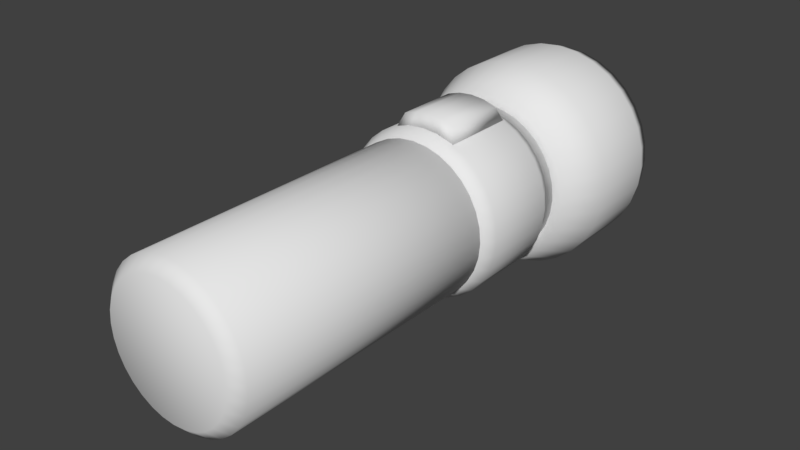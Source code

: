 # Source: Flashlight_3D.blend  (saved by Blender 2.79.0; exported with 4.5.12 LTS)
import bpy
from mathutils import Matrix  # noqa: F401  (used for matrix-valued properties, if any)

bpy.ops.wm.read_factory_settings(use_empty=True)
scene = bpy.context.scene
scene.name = 'Scene'

# ---- collections
col_collection_1 = bpy.data.collections.new('Collection 1'); scene.collection.children.link(col_collection_1)

# ---- world
world_world = bpy.data.worlds.new('World'); scene.world = world_world
world_world.color = (0.05088, 0.05088, 0.05088)
world_world.use_sun_shadow = False
world_world.sun_shadow_jitter_overblur = 0.0
world_world.cycles.sampling_method = 'MANUAL'

# ---- meshes
me_circle_005 = bpy.data.meshes.new('Circle.005')
me_circle_005.from_pydata([(2.266e-07, 0.6323, -0.06231), (-0.1234, 0.6202, -0.06231), (-0.242, 0.5842, -0.06231), (-0.3513, 0.5258, -0.06231), (-0.4471, 0.4471, -0.06231), (-0.5258, 0.3513, -0.06231), (-0.5842, 0.242, -0.06231), (-0.6202, 0.1234, -0.06231), (-0.6323, -2.259e-07, -0.06231), (-0.6202, -0.1234, -0.06231), (-0.5842, -0.242, -0.06231), (-0.5258, -0.3513, -0.06231), (-0.4471, -0.4471, -0.06231), (-0.3513, -0.5258, -0.06231), (-0.242, -0.5842, -0.06231), (-0.1234, -0.6202, -0.06231), (3.114e-07, -0.6323, -0.06231), (0.1234, -0.6202, -0.06231), (0.242, -0.5842, -0.06231), (0.3513, -0.5258, -0.06231), (0.4471, -0.4471, -0.06231), (0.5258, -0.3513, -0.06231), (0.5842, -0.242, -0.06231), (0.6202, -0.1234, -0.06231), (0.6323, 4.456e-07, -0.06231), (0.6202, 0.1234, -0.06231), (0.5842, 0.242, -0.06231), (0.5258, 0.3513, -0.06231), (0.4471, 0.4471, -0.06231), (0.3513, 0.5258, -0.06231), (0.242, 0.5842, -0.06231), (0.1234, 0.6202, -0.06231), (0.1234, 0.6202, -0.1654), (0.242, 0.5842, -0.1654), (0.3513, 0.5258, -0.1654), (0.4471, 0.4471, -0.1654), (0.5258, 0.3513, -0.1654), (0.5842, 0.242, -0.1654), (0.6202, 0.1234, -0.1654), (0.6323, 4.586e-07, -0.1654), (0.6202, -0.1234, -0.1654), (0.5842, -0.242, -0.1654), (0.5258, -0.3513, -0.1654), (0.4471, -0.4471, -0.1654), (0.3513, -0.5258, -0.1654), (0.242, -0.5842, -0.1654), (0.1234, -0.6202, -0.1654), (3.114e-07, -0.6323, -0.1654), (-0.1234, -0.6202, -0.1654), (-0.242, -0.5842, -0.1654), (-0.3513, -0.5258, -0.1654), (-0.4471, -0.4471, -0.1654), (-0.5258, -0.3513, -0.1654), (-0.5842, -0.242, -0.1654), (-0.6202, -0.1234, -0.1654), (-0.6323, -2.129e-07, -0.1654), (-0.6202, 0.1234, -0.1654), (-0.5842, 0.242, -0.1654), (-0.5258, 0.3513, -0.1654), (-0.4471, 0.4471, -0.1654), (-0.3513, 0.5258, -0.1654), (-0.242, 0.5842, -0.1654), (-0.1234, 0.6202, -0.1654), (2.266e-07, 0.6323, -0.1654)], [], [(23, 22, 41, 40), (1, 2, 3, 4, 5, 6, 7, 8, 9, 10, 11, 12, 13, 14, 15, 16, 17, 18, 19, 20, 21, 22, 23, 24, 25, 26, 27, 28, 29, 30, 31, 0), (9, 8, 55, 54), (22, 21, 42, 41), (21, 20, 43, 42), (7, 6, 57, 56), (20, 19, 44, 43), (6, 5, 58, 57), (19, 18, 45, 44), (0, 31, 32, 63), (5, 4, 59, 58), (18, 17, 46, 45), (31, 30, 33, 32), (4, 3, 60, 59), (17, 16, 47, 46), (30, 29, 34, 33), (3, 2, 61, 60), (16, 15, 48, 47), (29, 28, 35, 34), (2, 1, 62, 61), (15, 14, 49, 48), (28, 27, 36, 35), (1, 0, 63, 62), (14, 13, 50, 49), (27, 26, 37, 36), (13, 12, 51, 50), (26, 25, 38, 37), (12, 11, 52, 51), (25, 24, 39, 38), (11, 10, 53, 52), (24, 23, 40, 39), (10, 9, 54, 53), (62, 63, 32, 33, 34, 35, 36, 37, 38, 39, 40, 41, 42, 43, 44, 45, 46, 47, 48, 49, 50, 51, 52, 53, 54, 55, 56, 57, 58, 59, 60, 61), (8, 7, 56, 55)])
me_circle_005.polygons.foreach_set('use_smooth', [True] * 34)
me_circle_005.use_remesh_preserve_volume = False
me_circle_005.use_remesh_preserve_attributes = False
me_circle_005.use_mirror_vertex_groups = False
me_circle_005.update()
me_circle_004 = bpy.data.meshes.new('Circle.004')
me_circle_004.from_pydata([(-0.1553, 0.7806, -0.3572), (2.06e-08, 0.7958, -0.3572), (-0.3046, 0.7353, -0.3572), (0.3046, 0.7353, -0.3572), (0.1553, 0.7806, -0.3572), (-0.1553, 0.7806, 0.3639), (6.084e-08, 0.7958, 0.3639), (-0.3046, 0.7353, 0.3639), (0.3046, 0.7353, 0.3639), (0.1553, 0.7806, 0.3639), (-0.1295, 0.9063, -0.2975), (-1.32e-07, 0.9191, -0.2975), (-0.2541, 0.8685, -0.2975), (0.2541, 0.8685, -0.2975), (0.1295, 0.9063, -0.2975), (-0.1295, 0.9063, 0.3042), (-9.842e-08, 0.9191, 0.3042), (-0.2541, 0.8685, 0.3042), (0.2541, 0.8685, 0.3042), (0.1295, 0.9063, 0.3042)], [], [(3, 8, 9, 4), (4, 9, 6, 1), (1, 6, 5, 0), (0, 5, 7, 2), (13, 14, 19, 18), (14, 11, 16, 19), (11, 10, 15, 16), (10, 12, 17, 15), (5, 15, 17, 7), (7, 17, 12, 2), (4, 14, 13, 3), (3, 13, 18, 8), (8, 18, 19, 9), (1, 11, 14, 4), (0, 10, 11, 1), (9, 19, 16, 6), (6, 16, 15, 5), (2, 12, 10, 0)])
me_circle_004.polygons.foreach_set('use_smooth', [True] * 18)
me_circle_004.use_remesh_preserve_volume = False
me_circle_004.use_remesh_preserve_attributes = False
me_circle_004.use_mirror_vertex_groups = False
me_circle_004.update()
me_circle_003 = bpy.data.meshes.new('Circle.003')
me_circle_003.from_pydata([(4.849e-07, 0.7229, -0.5001), (-0.141, 0.709, -0.5001), (-0.2766, 0.6679, -0.5001), (-0.4016, 0.6011, -0.5001), (-0.5112, 0.5112, -0.5001), (-0.6011, 0.4016, -0.5001), (-0.6679, 0.2766, -0.5001), (-0.709, 0.141, -0.5001), (-0.7229, 2.792e-07, -0.5001), (-0.709, -0.141, -0.5001), (-0.6679, -0.2766, -0.5001), (-0.6011, -0.4016, -0.5001), (-0.5112, -0.5112, -0.5001), (-0.4016, -0.6011, -0.5001), (-0.2766, -0.6679, -0.5001), (-0.141, -0.709, -0.5001), (6.196e-07, -0.7229, -0.5001), (0.141, -0.709, -0.5001), (0.2766, -0.6679, -0.5001), (0.4016, -0.6011, -0.5001), (0.5112, -0.5112, -0.5001), (0.6011, -0.4016, -0.5001), (0.6679, -0.2766, -0.5001), (0.709, -0.141, -0.5001), (0.7229, 9.717e-07, -0.5001), (0.709, 0.141, -0.5001), (0.6679, 0.2766, -0.5001), (0.6011, 0.4016, -0.5001), (0.5112, 0.5112, -0.5001), (0.4016, 0.6011, -0.5001), (0.2766, 0.6679, -0.5001), (0.141, 0.709, -0.5001), (-0.1553, 0.7806, -0.3572), (2.06e-08, 0.7958, -0.3572), (-0.3046, 0.7353, -0.3572), (-0.4421, 0.6617, -0.3572), (-0.5627, 0.5627, -0.3572), (-0.6617, 0.4421, -0.3572), (-0.7353, 0.3046, -0.3572), (-0.7806, 0.1553, -0.3572), (-0.7958, -3.355e-07, -0.3572), (-0.7806, -0.1553, -0.3572), (-0.7353, -0.3046, -0.3572), (-0.6617, -0.4421, -0.3572), (-0.5627, -0.5627, -0.3572), (-0.4421, -0.6617, -0.3572), (-0.3046, -0.7353, -0.3572), (-0.1553, -0.7806, -0.3572), (1.689e-07, -0.7958, -0.3572), (0.1553, -0.7806, -0.3572), (0.3046, -0.7353, -0.3572), (0.4421, -0.6617, -0.3572), (0.5627, -0.5627, -0.3572), (0.6617, -0.4421, -0.3572), (0.7353, -0.3046, -0.3572), (0.7806, -0.1553, -0.3572), (0.7958, 4.269e-07, -0.3572), (0.7806, 0.1553, -0.3572), (0.7353, 0.3046, -0.3572), (0.6617, 0.4421, -0.3572), (0.5627, 0.5627, -0.3572), (0.4421, 0.6617, -0.3572), (0.3046, 0.7353, -0.3572), (0.1553, 0.7806, -0.3572), (-0.1553, 0.7806, 0.3639), (6.084e-08, 0.7958, 0.3639), (-0.3046, 0.7353, 0.3639), (-0.4421, 0.6617, 0.3639), (-0.5627, 0.5627, 0.3639), (-0.6617, 0.4421, 0.3639), (-0.7353, 0.3046, 0.3639), (-0.7806, 0.1553, 0.3639), (-0.7958, -3.355e-07, 0.3639), (-0.7806, -0.1553, 0.3639), (-0.7353, -0.3046, 0.3639), (-0.6617, -0.4421, 0.3639), (-0.5627, -0.5627, 0.3639), (-0.4421, -0.6617, 0.3639), (-0.3046, -0.7353, 0.3639), (-0.1553, -0.7806, 0.3639), (2.091e-07, -0.7958, 0.3639), (0.1553, -0.7806, 0.3639), (0.3046, -0.7353, 0.3639), (0.4421, -0.6617, 0.3639), (0.5627, -0.5627, 0.3639), (0.6617, -0.4421, 0.3639), (0.7353, -0.3046, 0.3639), (0.7806, -0.1553, 0.3639), (0.7958, 4.269e-07, 0.3639), (0.7806, 0.1553, 0.3639), (0.7353, 0.3046, 0.3639), (0.6617, 0.4421, 0.3639), (0.5627, 0.5627, 0.3639), (0.4421, 0.6617, 0.3639), (0.3046, 0.7353, 0.3639), (0.1553, 0.7806, 0.3639), (-0.141, 0.709, 0.4933), (6.183e-08, 0.7229, 0.4933), (-0.2766, 0.6679, 0.4933), (-0.4016, 0.6011, 0.4933), (-0.5112, 0.5112, 0.4933), (-0.6011, 0.4016, 0.4933), (-0.6679, 0.2766, 0.4933), (-0.709, 0.141, 0.4933), (-0.7229, -3.214e-07, 0.4933), (-0.709, -0.141, 0.4933), (-0.6679, -0.2766, 0.4933), (-0.6011, -0.4016, 0.4933), (-0.5112, -0.5112, 0.4933), (-0.4016, -0.6011, 0.4933), (-0.2766, -0.6679, 0.4933), (-0.141, -0.709, 0.4933), (1.965e-07, -0.7229, 0.4933), (0.141, -0.709, 0.4933), (0.2766, -0.6679, 0.4933), (0.4016, -0.6011, 0.4933), (0.5112, -0.5112, 0.4933), (0.6011, -0.4016, 0.4933), (0.6679, -0.2766, 0.4933), (0.709, -0.141, 0.4933), (0.7229, 3.711e-07, 0.4933), (0.709, 0.141, 0.4933), (0.6679, 0.2766, 0.4933), (0.6011, 0.4016, 0.4933), (0.5112, 0.5112, 0.4933), (0.4016, 0.6011, 0.4933), (0.2766, 0.6679, 0.4933), (0.141, 0.709, 0.4933)], [], [(12, 13, 45, 44), (1, 0, 31, 30, 29, 28, 27, 26, 25, 24, 23, 22, 21, 20, 19, 18, 17, 16, 15, 14, 13, 12, 11, 10, 9, 8, 7, 6, 5, 4, 3, 2), (26, 27, 59, 58), (13, 14, 46, 45), (0, 1, 32, 33), (27, 28, 60, 59), (14, 15, 47, 46), (1, 2, 34, 32), (28, 29, 61, 60), (15, 16, 48, 47), (2, 3, 35, 34), (29, 30, 62, 61), (16, 17, 49, 48), (3, 4, 36, 35), (30, 31, 63, 62), (17, 18, 50, 49), (4, 5, 37, 36), (31, 0, 33, 63), (18, 19, 51, 50), (5, 6, 38, 37), (19, 20, 52, 51), (6, 7, 39, 38), (20, 21, 53, 52), (7, 8, 40, 39), (21, 22, 54, 53), (8, 9, 41, 40), (22, 23, 55, 54), (9, 10, 42, 41), (23, 24, 56, 55), (10, 11, 43, 42), (24, 25, 57, 56), (11, 12, 44, 43), (25, 26, 58, 57), (35, 36, 68, 67), (70, 71, 103, 102), (62, 63, 95, 94), (49, 50, 82, 81), (36, 37, 69, 68), (63, 33, 65, 95), (50, 51, 83, 82), (37, 38, 70, 69), (51, 52, 84, 83), (38, 39, 71, 70), (52, 53, 85, 84), (39, 40, 72, 71), (53, 54, 86, 85), (40, 41, 73, 72), (54, 55, 87, 86), (41, 42, 74, 73), (55, 56, 88, 87), (42, 43, 75, 74), (56, 57, 89, 88), (43, 44, 76, 75), (57, 58, 90, 89), (44, 45, 77, 76), (58, 59, 91, 90), (45, 46, 78, 77), (33, 32, 64, 65), (59, 60, 92, 91), (46, 47, 79, 78), (32, 34, 66, 64), (60, 61, 93, 92), (47, 48, 80, 79), (34, 35, 67, 66), (61, 62, 94, 93), (48, 49, 81, 80), (96, 98, 99, 100, 101, 102, 103, 104, 105, 106, 107, 108, 109, 110, 111, 112, 113, 114, 115, 116, 117, 118, 119, 120, 121, 122, 123, 124, 125, 126, 127, 97), (84, 85, 117, 116), (71, 72, 104, 103), (85, 86, 118, 117), (72, 73, 105, 104), (86, 87, 119, 118), (73, 74, 106, 105), (87, 88, 120, 119), (74, 75, 107, 106), (88, 89, 121, 120), (75, 76, 108, 107), (89, 90, 122, 121), (76, 77, 109, 108), (90, 91, 123, 122), (77, 78, 110, 109), (65, 64, 96, 97), (91, 92, 124, 123), (78, 79, 111, 110), (64, 66, 98, 96), (92, 93, 125, 124), (79, 80, 112, 111), (66, 67, 99, 98), (93, 94, 126, 125), (80, 81, 113, 112), (67, 68, 100, 99), (94, 95, 127, 126), (81, 82, 114, 113), (68, 69, 101, 100), (95, 65, 97, 127), (82, 83, 115, 114), (69, 70, 102, 101), (83, 84, 116, 115)])
me_circle_003.polygons.foreach_set('use_smooth', [True] * 98)
me_circle_003.use_remesh_preserve_volume = False
me_circle_003.use_remesh_preserve_attributes = False
me_circle_003.use_mirror_vertex_groups = False
me_circle_003.update()
me_circle_002 = bpy.data.meshes.new('Circle.002')
me_circle_002.from_pydata([(4.68e-07, 0.7229, -2.561), (-0.141, 0.709, -2.561), (-0.2766, 0.6679, -2.561), (-0.4016, 0.6011, -2.561), (-0.5112, 0.5112, -2.561), (-0.6011, 0.4016, -2.561), (-0.6679, 0.2766, -2.561), (-0.709, 0.141, -2.561), (-0.7229, -1.816e-07, -2.561), (-0.709, -0.141, -2.561), (-0.6679, -0.2766, -2.561), (-0.6011, -0.4016, -2.561), (-0.5112, -0.5112, -2.561), (-0.4016, -0.6011, -2.561), (-0.2766, -0.6679, -2.561), (-0.141, -0.709, -2.561), (6.027e-07, -0.7229, -2.561), (0.141, -0.709, -2.561), (0.2766, -0.6679, -2.561), (0.4016, -0.6011, -2.561), (0.5112, -0.5112, -2.561), (0.6011, -0.4016, -2.561), (0.6679, -0.2766, -2.561), (0.709, -0.141, -2.561), (0.7229, 5.109e-07, -2.561), (0.709, 0.141, -2.561), (0.6679, 0.2766, -2.561), (0.6011, 0.4016, -2.561), (0.5112, 0.5112, -2.561), (0.4016, 0.6011, -2.561), (0.2766, 0.6679, -2.561), (0.141, 0.709, -2.561), (3.023e-08, 0.6132, 1.33), (-0.1196, 0.6014, 1.33), (-0.2347, 0.5665, 1.33), (-0.3407, 0.5098, 1.33), (-0.4336, 0.4336, 1.33), (-0.5098, 0.3407, 1.33), (-0.5665, 0.2347, 1.33), (-0.6014, 0.1196, 1.33), (-0.6132, -1.944e-07, 1.33), (-0.6014, -0.1196, 1.33), (-0.5665, -0.2347, 1.33), (-0.5098, -0.3407, 1.33), (-0.4336, -0.4336, 1.33), (-0.3407, -0.5098, 1.33), (-0.2347, -0.5665, 1.33), (-0.1196, -0.6014, 1.33), (7.906e-08, -0.6132, 1.33), (0.1196, -0.6014, 1.33), (0.2347, -0.5665, 1.33), (0.3407, -0.5098, 1.33), (0.4336, -0.4336, 1.33), (0.5098, -0.3407, 1.33), (0.5665, -0.2347, 1.33), (0.6014, -0.1196, 1.33), (0.6132, 4.455e-07, 1.33), (0.6014, 0.1196, 1.33), (0.5665, 0.2347, 1.33), (0.5098, 0.3407, 1.33), (0.4336, 0.4336, 1.33), (0.3407, 0.5098, 1.33), (0.2347, 0.5665, 1.33), (0.1196, 0.6014, 1.33), (-0.141, 0.709, 1.231), (-8.791e-09, 0.7229, 1.231), (-0.2766, 0.6679, 1.231), (-0.4016, 0.6011, 1.231), (-0.5112, 0.5112, 1.231), (-0.6011, 0.4016, 1.231), (-0.6679, 0.2766, 1.231), (-0.709, 0.141, 1.231), (-0.7229, -1.897e-07, 1.231), (-0.709, -0.141, 1.231), (-0.6679, -0.2766, 1.231), (-0.6011, -0.4016, 1.231), (-0.5112, -0.5112, 1.231), (-0.4016, -0.6011, 1.231), (-0.2766, -0.6679, 1.231), (-0.141, -0.709, 1.231), (1.259e-07, -0.7229, 1.231), (0.141, -0.709, 1.231), (0.2766, -0.6679, 1.231), (0.4016, -0.6011, 1.231), (0.5112, -0.5112, 1.231), (0.6011, -0.4016, 1.231), (0.6679, -0.2766, 1.231), (0.709, -0.141, 1.231), (0.7229, 5.028e-07, 1.231), (0.709, 0.141, 1.231), (0.6679, 0.2766, 1.231), (0.6011, 0.4016, 1.231), (0.5112, 0.5112, 1.231), (0.4016, 0.6011, 1.231), (0.2766, 0.6679, 1.231), (0.141, 0.709, 1.231)], [], [(12, 13, 77, 76), (1, 0, 31, 30, 29, 28, 27, 26, 25, 24, 23, 22, 21, 20, 19, 18, 17, 16, 15, 14, 13, 12, 11, 10, 9, 8, 7, 6, 5, 4, 3, 2), (33, 34, 35, 36, 37, 38, 39, 40, 41, 42, 43, 44, 45, 46, 47, 48, 49, 50, 51, 52, 53, 54, 55, 56, 57, 58, 59, 60, 61, 62, 63, 32), (26, 27, 91, 90), (13, 14, 78, 77), (0, 1, 64, 65), (27, 28, 92, 91), (14, 15, 79, 78), (1, 2, 66, 64), (28, 29, 93, 92), (15, 16, 80, 79), (2, 3, 67, 66), (29, 30, 94, 93), (16, 17, 81, 80), (3, 4, 68, 67), (30, 31, 95, 94), (17, 18, 82, 81), (4, 5, 69, 68), (31, 0, 65, 95), (18, 19, 83, 82), (5, 6, 70, 69), (19, 20, 84, 83), (6, 7, 71, 70), (20, 21, 85, 84), (7, 8, 72, 71), (21, 22, 86, 85), (8, 9, 73, 72), (22, 23, 87, 86), (9, 10, 74, 73), (23, 24, 88, 87), (10, 11, 75, 74), (24, 25, 89, 88), (11, 12, 76, 75), (25, 26, 90, 89), (33, 32, 65, 64), (34, 33, 64, 66), (35, 34, 66, 67), (36, 35, 67, 68), (37, 36, 68, 69), (38, 37, 69, 70), (39, 38, 70, 71), (40, 39, 71, 72), (41, 40, 72, 73), (42, 41, 73, 74), (43, 42, 74, 75), (44, 43, 75, 76), (45, 44, 76, 77), (46, 45, 77, 78), (47, 46, 78, 79), (48, 47, 79, 80), (49, 48, 80, 81), (50, 49, 81, 82), (51, 50, 82, 83), (52, 51, 83, 84), (53, 52, 84, 85), (54, 53, 85, 86), (55, 54, 86, 87), (56, 55, 87, 88), (57, 56, 88, 89), (58, 57, 89, 90), (59, 58, 90, 91), (60, 59, 91, 92), (61, 60, 92, 93), (62, 61, 93, 94), (63, 62, 94, 95), (32, 63, 95, 65)])
me_circle_002.polygons.foreach_set('use_smooth', [True] * 66)
me_circle_002.use_remesh_preserve_volume = False
me_circle_002.use_remesh_preserve_attributes = False
me_circle_002.use_mirror_vertex_groups = False
me_circle_002.update()
me_circle_001 = bpy.data.meshes.new('Circle.001')
me_circle_001.from_pydata([(1.723e-07, 0.7421, -0.454), (-0.1448, 0.7278, -0.454), (-0.284, 0.6856, -0.454), (-0.4123, 0.617, -0.454), (-0.5247, 0.5247, -0.454), (-0.617, 0.4123, -0.454), (-0.6856, 0.284, -0.454), (-0.7278, 0.1448, -0.454), (-0.7421, -2.414e-07, -0.454), (-0.7278, -0.1448, -0.454), (-0.6856, -0.284, -0.454), (-0.617, -0.4123, -0.454), (-0.5247, -0.5247, -0.454), (-0.4123, -0.617, -0.454), (-0.284, -0.6856, -0.454), (-0.1448, -0.7278, -0.454), (3.429e-07, -0.7421, -0.454), (0.1448, -0.7278, -0.454), (0.284, -0.6856, -0.454), (0.4123, -0.617, -0.454), (0.5247, -0.5247, -0.454), (0.617, -0.4123, -0.454), (0.6856, -0.284, -0.454), (0.7278, -0.1448, -0.454), (0.7421, 5.048e-07, -0.454), (0.7278, 0.1448, -0.454), (0.6856, 0.284, -0.454), (0.617, 0.4123, -0.454), (0.5247, 0.5247, -0.454), (0.4123, 0.617, -0.454), (0.284, 0.6856, -0.454), (0.1448, 0.7278, -0.454), (1.997e-07, 0.7229, 0.7024), (-0.141, 0.709, 0.7024), (-0.2766, 0.6679, 0.7024), (-0.4016, 0.6011, 0.7024), (-0.5112, 0.5112, 0.7024), (-0.6011, 0.4016, 0.7024), (-0.6679, 0.2766, 0.7024), (-0.709, 0.141, 0.7024), (-0.7229, -1.727e-07, 0.7024), (-0.709, -0.141, 0.7024), (-0.6679, -0.2766, 0.7024), (-0.6011, -0.4016, 0.7024), (-0.5112, -0.5112, 0.7024), (-0.4016, -0.6011, 0.7024), (-0.2766, -0.6679, 0.7024), (-0.141, -0.709, 0.7024), (3.343e-07, -0.7229, 0.7024), (0.141, -0.709, 0.7024), (0.2766, -0.6679, 0.7024), (0.4016, -0.6011, 0.7024), (0.5112, -0.5112, 0.7024), (0.6011, -0.4016, 0.7024), (0.6679, -0.2766, 0.7024), (0.709, -0.141, 0.7024), (0.7229, 5.197e-07, 0.7024), (0.709, 0.141, 0.7024), (0.6679, 0.2766, 0.7024), (0.6011, 0.4016, 0.7024), (0.5112, 0.5112, 0.7024), (0.4016, 0.6011, 0.7024), (0.2766, 0.6679, 0.7024), (0.141, 0.709, 0.7024), (-0.1951, 0.9808, 0.2793), (1.006e-07, 1.0, 0.2793), (-0.3827, 0.9239, 0.2793), (-0.5556, 0.8315, 0.2793), (-0.7071, 0.7071, 0.2793), (-0.8315, 0.5556, 0.2793), (-0.9239, 0.3827, 0.2793), (-0.9808, 0.1951, 0.2793), (-1.0, -1.969e-07, 0.2793), (-0.9808, -0.1951, 0.2793), (-0.9239, -0.3827, 0.2793), (-0.8315, -0.5556, 0.2793), (-0.7071, -0.7071, 0.2793), (-0.5556, -0.8315, 0.2793), (-0.3827, -0.9239, 0.2793), (-0.1951, -0.9808, 0.2793), (4.264e-07, -1.0, 0.2793), (0.1951, -0.9808, 0.2793), (0.3827, -0.9239, 0.2793), (0.5556, -0.8315, 0.2793), (0.7071, -0.7071, 0.2793), (0.8315, -0.5556, 0.2793), (0.9239, -0.3827, 0.2793), (0.9808, -0.1951, 0.2793), (1.0, 6.932e-07, 0.2793), (0.9808, 0.1951, 0.2793), (0.9239, 0.3827, 0.2793), (0.8315, 0.5556, 0.2793), (0.7071, 0.7071, 0.2793), (0.5556, 0.8315, 0.2793), (0.3827, 0.9239, 0.2793), (0.1951, 0.9808, 0.2793), (-0.1577, 0.7927, 0.7024), (1.738e-07, 0.8083, 0.7024), (-0.3093, 0.7467, 0.7024), (-0.449, 0.672, 0.7024), (-0.5715, 0.5715, 0.7024), (-0.672, 0.449, 0.7024), (-0.7467, 0.3093, 0.7024), (-0.7927, 0.1577, 0.7024), (-0.8083, -1.574e-07, 0.7024), (-0.7927, -0.1577, 0.7024), (-0.7467, -0.3093, 0.7024), (-0.672, -0.449, 0.7024), (-0.5715, -0.5715, 0.7024), (-0.449, -0.672, 0.7024), (-0.3093, -0.7467, 0.7024), (-0.1577, -0.7927, 0.7024), (3.676e-07, -0.8083, 0.7024), (0.1577, -0.7927, 0.7024), (0.3093, -0.7467, 0.7024), (0.449, -0.672, 0.7024), (0.5715, -0.5715, 0.7024), (0.672, -0.449, 0.7024), (0.7467, -0.3093, 0.7024), (0.7927, -0.1577, 0.7024), (0.8083, 5.855e-07, 0.7024), (0.7927, 0.1577, 0.7024), (0.7467, 0.3093, 0.7024), (0.672, 0.449, 0.7024), (0.5715, 0.5715, 0.7024), (0.449, 0.672, 0.7024), (0.3093, 0.7467, 0.7024), (0.1577, 0.7927, 0.7024), (-0.1951, 0.9808, -0.4111), (1.006e-07, 1.0, -0.4111), (-0.3827, 0.9239, -0.4111), (-0.5556, 0.8315, -0.4111), (-0.7071, 0.7071, -0.4111), (-0.8315, 0.5556, -0.4111), (-0.9239, 0.3827, -0.4111), (-0.9808, 0.1951, -0.4111), (-1.0, -1.602e-07, -0.4111), (-0.9808, -0.1951, -0.4111), (-0.9239, -0.3827, -0.4111), (-0.8315, -0.5556, -0.4111), (-0.7071, -0.7071, -0.4111), (-0.5556, -0.8315, -0.4111), (-0.3827, -0.9239, -0.4111), (-0.1951, -0.9808, -0.4111), (4.264e-07, -1.0, -0.4111), (0.1951, -0.9808, -0.4111), (0.3827, -0.9239, -0.4111), (0.5556, -0.8315, -0.4111), (0.7071, -0.7071, -0.4111), (0.8315, -0.5556, -0.4111), (0.9239, -0.3827, -0.4111), (0.9808, -0.1951, -0.4111), (1.0, 7.299e-07, -0.4111), (0.9808, 0.1951, -0.4111), (0.9239, 0.3827, -0.4111), (0.8315, 0.5556, -0.4111), (0.7071, 0.7071, -0.4111), (0.5556, 0.8315, -0.4111), (0.3827, 0.9239, -0.4111), (0.1951, 0.9808, -0.4111), (-0.1829, 0.9194, -0.5944), (1.24e-07, 0.9374, -0.5944), (-0.3587, 0.866, -0.5944), (-0.5208, 0.7794, -0.5944), (-0.6628, 0.6628, -0.5944), (-0.7794, 0.5208, -0.5944), (-0.866, 0.3587, -0.5944), (-0.9194, 0.1829, -0.5944), (-0.9374, -2e-07, -0.5944), (-0.9194, -0.1829, -0.5944), (-0.866, -0.3587, -0.5944), (-0.7794, -0.5208, -0.5944), (-0.6628, -0.6628, -0.5944), (-0.5208, -0.7794, -0.5944), (-0.3587, -0.866, -0.5944), (-0.1829, -0.9194, -0.5944), (4.072e-07, -0.9374, -0.5944), (0.1829, -0.9194, -0.5944), (0.3587, -0.866, -0.5944), (0.5208, -0.7794, -0.5944), (0.6628, -0.6628, -0.5944), (0.7794, -0.5208, -0.5944), (0.866, -0.3587, -0.5944), (0.9194, -0.1829, -0.5944), (0.9374, 6.428e-07, -0.5944), (0.9194, 0.1829, -0.5944), (0.866, 0.3587, -0.5944), (0.7794, 0.5208, -0.5944), (0.6628, 0.6628, -0.5944), (0.5208, 0.7794, -0.5944), (0.3587, 0.866, -0.5944), (0.1829, 0.9194, -0.5944), (2.266e-07, 0.6323, 0.1718), (-0.1234, 0.6202, 0.1718), (-0.242, 0.5842, 0.1718), (-0.3513, 0.5258, 0.1718), (-0.4471, 0.4471, 0.1718), (-0.5258, 0.3513, 0.1718), (-0.5842, 0.242, 0.1718), (-0.6202, 0.1234, 0.1718), (-0.6323, -1.877e-07, 0.1718), (-0.6202, -0.1234, 0.1718), (-0.5842, -0.242, 0.1718), (-0.5258, -0.3513, 0.1718), (-0.4471, -0.4471, 0.1718), (-0.3513, -0.5258, 0.1718), (-0.242, -0.5842, 0.1718), (-0.1234, -0.6202, 0.1718), (3.114e-07, -0.6323, 0.1718), (0.1234, -0.6202, 0.1718), (0.242, -0.5842, 0.1718), (0.3513, -0.5258, 0.1718), (0.4471, -0.4471, 0.1718), (0.5258, -0.3513, 0.1718), (0.5842, -0.242, 0.1718), (0.6202, -0.1234, 0.1718), (0.6323, 4.837e-07, 0.1718), (0.6202, 0.1234, 0.1718), (0.5842, 0.242, 0.1718), (0.5258, 0.3513, 0.1718), (0.4471, 0.4471, 0.1718), (0.3513, 0.5258, 0.1718), (0.242, 0.5842, 0.1718), (0.1234, 0.6202, 0.1718), (-0.1448, 0.7278, -0.1622), (1.872e-07, 0.7421, -0.1622), (-0.284, 0.6856, -0.1622), (-0.4123, 0.617, -0.1622), (-0.5247, 0.5247, -0.1622), (-0.617, 0.4123, -0.1622), (-0.6856, 0.284, -0.1622), (-0.7278, 0.1448, -0.1622), (-0.7421, -2.237e-07, -0.1622), (-0.7278, -0.1448, -0.1622), (-0.6856, -0.284, -0.1622), (-0.617, -0.4123, -0.1622), (-0.5247, -0.5247, -0.1622), (-0.4123, -0.617, -0.1622), (-0.284, -0.6856, -0.1622), (-0.1448, -0.7278, -0.1622), (3.578e-07, -0.7421, -0.1622), (0.1448, -0.7278, -0.1622), (0.284, -0.6856, -0.1622), (0.4123, -0.617, -0.1622), (0.5247, -0.5247, -0.1622), (0.617, -0.4123, -0.1622), (0.6856, -0.284, -0.1622), (0.7278, -0.1448, -0.1622), (0.7421, 5.226e-07, -0.1622), (0.7278, 0.1448, -0.1622), (0.6856, 0.284, -0.1622), (0.617, 0.4123, -0.1622), (0.5247, 0.5247, -0.1622), (0.4123, 0.617, -0.1622), (0.284, 0.6856, -0.1622), (0.1448, 0.7278, -0.1622)], [], [(22, 21, 245, 246), (153, 154, 90, 89), (140, 141, 77, 76), (154, 155, 91, 90), (141, 142, 78, 77), (129, 128, 64, 65), (155, 156, 92, 91), (142, 143, 79, 78), (128, 130, 66, 64), (156, 157, 93, 92), (143, 144, 80, 79), (130, 131, 67, 66), (157, 158, 94, 93), (144, 145, 81, 80), (131, 132, 68, 67), (158, 159, 95, 94), (145, 146, 82, 81), (132, 133, 69, 68), (159, 129, 65, 95), (146, 147, 83, 82), (133, 134, 70, 69), (147, 148, 84, 83), (134, 135, 71, 70), (148, 149, 85, 84), (135, 136, 72, 71), (149, 150, 86, 85), (136, 137, 73, 72), (150, 151, 87, 86), (137, 138, 74, 73), (151, 152, 88, 87), (138, 139, 75, 74), (152, 153, 89, 88), (139, 140, 76, 75), (96, 97, 65, 64), (98, 96, 64, 66), (99, 98, 66, 67), (100, 99, 67, 68), (101, 100, 68, 69), (102, 101, 69, 70), (103, 102, 70, 71), (104, 103, 71, 72), (105, 104, 72, 73), (106, 105, 73, 74), (107, 106, 74, 75), (108, 107, 75, 76), (109, 108, 76, 77), (110, 109, 77, 78), (111, 110, 78, 79), (112, 111, 79, 80), (113, 112, 80, 81), (114, 113, 81, 82), (115, 114, 82, 83), (116, 115, 83, 84), (117, 116, 84, 85), (118, 117, 85, 86), (119, 118, 86, 87), (120, 119, 87, 88), (121, 120, 88, 89), (122, 121, 89, 90), (123, 122, 90, 91), (124, 123, 91, 92), (125, 124, 92, 93), (126, 125, 93, 94), (127, 126, 94, 95), (97, 127, 95, 65), (33, 32, 97, 96), (34, 33, 96, 98), (35, 34, 98, 99), (36, 35, 99, 100), (37, 36, 100, 101), (38, 37, 101, 102), (39, 38, 102, 103), (40, 39, 103, 104), (41, 40, 104, 105), (42, 41, 105, 106), (43, 42, 106, 107), (44, 43, 107, 108), (45, 44, 108, 109), (46, 45, 109, 110), (47, 46, 110, 111), (48, 47, 111, 112), (49, 48, 112, 113), (50, 49, 113, 114), (51, 50, 114, 115), (52, 51, 115, 116), (53, 52, 116, 117), (54, 53, 117, 118), (55, 54, 118, 119), (56, 55, 119, 120), (57, 56, 120, 121), (58, 57, 121, 122), (59, 58, 122, 123), (60, 59, 123, 124), (61, 60, 124, 125), (62, 61, 125, 126), (63, 62, 126, 127), (32, 63, 127, 97), (161, 160, 128, 129), (160, 162, 130, 128), (162, 163, 131, 130), (163, 164, 132, 131), (164, 165, 133, 132), (165, 166, 134, 133), (166, 167, 135, 134), (167, 168, 136, 135), (168, 169, 137, 136), (169, 170, 138, 137), (170, 171, 139, 138), (171, 172, 140, 139), (172, 173, 141, 140), (173, 174, 142, 141), (174, 175, 143, 142), (175, 176, 144, 143), (176, 177, 145, 144), (177, 178, 146, 145), (178, 179, 147, 146), (179, 180, 148, 147), (180, 181, 149, 148), (181, 182, 150, 149), (182, 183, 151, 150), (183, 184, 152, 151), (184, 185, 153, 152), (185, 186, 154, 153), (186, 187, 155, 154), (187, 188, 156, 155), (188, 189, 157, 156), (189, 190, 158, 157), (190, 191, 159, 158), (191, 161, 129, 159), (0, 1, 160, 161), (1, 2, 162, 160), (2, 3, 163, 162), (3, 4, 164, 163), (4, 5, 165, 164), (5, 6, 166, 165), (6, 7, 167, 166), (7, 8, 168, 167), (8, 9, 169, 168), (9, 10, 170, 169), (10, 11, 171, 170), (11, 12, 172, 171), (12, 13, 173, 172), (13, 14, 174, 173), (14, 15, 175, 174), (15, 16, 176, 175), (16, 17, 177, 176), (17, 18, 178, 177), (18, 19, 179, 178), (19, 20, 180, 179), (20, 21, 181, 180), (21, 22, 182, 181), (22, 23, 183, 182), (23, 24, 184, 183), (24, 25, 185, 184), (25, 26, 186, 185), (26, 27, 187, 186), (27, 28, 188, 187), (28, 29, 189, 188), (29, 30, 190, 189), (30, 31, 191, 190), (31, 0, 161, 191), (193, 192, 223, 222, 221, 220, 219, 218, 217, 216, 215, 214, 213, 212, 211, 210, 209, 208, 207, 206, 205, 204, 203, 202, 201, 200, 199, 198, 197, 196, 195, 194), (9, 8, 232, 233), (23, 22, 246, 247), (10, 9, 233, 234), (24, 23, 247, 248), (11, 10, 234, 235), (25, 24, 248, 249), (12, 11, 235, 236), (26, 25, 249, 250), (13, 12, 236, 237), (27, 26, 250, 251), (14, 13, 237, 238), (1, 0, 225, 224), (28, 27, 251, 252), (15, 14, 238, 239), (2, 1, 224, 226), (29, 28, 252, 253), (16, 15, 239, 240), (3, 2, 226, 227), (30, 29, 253, 254), (17, 16, 240, 241), (4, 3, 227, 228), (31, 30, 254, 255), (18, 17, 241, 242), (5, 4, 228, 229), (0, 31, 255, 225), (19, 18, 242, 243), (6, 5, 229, 230), (20, 19, 243, 244), (7, 6, 230, 231), (21, 20, 244, 245), (8, 7, 231, 232), (192, 193, 224, 225), (193, 194, 226, 224), (194, 195, 227, 226), (195, 196, 228, 227), (196, 197, 229, 228), (197, 198, 230, 229), (198, 199, 231, 230), (199, 200, 232, 231), (200, 201, 233, 232), (201, 202, 234, 233), (202, 203, 235, 234), (203, 204, 236, 235), (204, 205, 237, 236), (205, 206, 238, 237), (206, 207, 239, 238), (207, 208, 240, 239), (208, 209, 241, 240), (209, 210, 242, 241), (210, 211, 243, 242), (211, 212, 244, 243), (212, 213, 245, 244), (213, 214, 246, 245), (214, 215, 247, 246), (215, 216, 248, 247), (216, 217, 249, 248), (217, 218, 250, 249), (218, 219, 251, 250), (219, 220, 252, 251), (220, 221, 253, 252), (221, 222, 254, 253), (222, 223, 255, 254), (223, 192, 225, 255), (33, 34, 35, 36, 37, 38, 39, 40, 41, 42, 43, 44, 45, 46, 47, 48, 49, 50, 51, 52, 53, 54, 55, 56, 57, 58, 59, 60, 61, 62, 63, 32)])
me_circle_001.polygons.foreach_set('use_smooth', [True] * 226)
me_circle_001.use_remesh_preserve_volume = False
me_circle_001.use_remesh_preserve_attributes = False
me_circle_001.use_mirror_vertex_groups = False
me_circle_001.update()

# ---- objects
ob_circle_004 = bpy.data.objects.new('Circle.004', me_circle_005)
ob_circle_003 = bpy.data.objects.new('Circle.003', me_circle_004)
ob_circle_002 = bpy.data.objects.new('Circle.002', me_circle_003)
ob_circle_001 = bpy.data.objects.new('Circle.001', me_circle_002)
ob_circle = bpy.data.objects.new('Circle', me_circle_001)

# ---- transforms, parenting, visibility, modifiers, constraints
ob_circle_004.location = (-1.006e-07, 1.62, 1.688e-07)
ob_circle_004.rotation_euler = (1.571, -0.0, -0.0)
ob_circle_004.lineart.crease_threshold = 0.0
ob_circle_003.location = (0.01755, 0.1423, -0.01025)
ob_circle_003.rotation_euler = (1.571, -0.0, -0.0)
ob_circle_003.lineart.crease_threshold = 0.0
ob_circle_002.location = (0.002995, 0.1414, -4.619e-07)
ob_circle_002.rotation_euler = (1.571, -0.0, -0.0)
ob_circle_002.lineart.crease_threshold = 0.0
ob_circle_001.location = (0.002995, -1.734, -3.368e-07)
ob_circle_001.rotation_euler = (1.571, -0.0, -0.0)
ob_circle_001.lineart.crease_threshold = 0.0
ob_circle.location = (-1.006e-07, 1.44, 1.688e-07)
ob_circle.rotation_euler = (1.571, -0.0, -0.0)
ob_circle.lineart.crease_threshold = 0.0

# ---- collection membership
col_collection_1.objects.link(ob_circle_004)
col_collection_1.objects.link(ob_circle_003)
col_collection_1.objects.link(ob_circle_002)
col_collection_1.objects.link(ob_circle_001)
col_collection_1.objects.link(ob_circle)

# ---- scene / render settings (as saved in the file)
scene.frame_start = 1; scene.frame_end = 250; scene.frame_set(3)
scene.render.engine = 'BLENDER_EEVEE_NEXT'
scene.render.resolution_percentage = 50
scene.render.dither_intensity = 0.0
scene.cycles.use_denoising = False
scene.cycles.samples = 128
scene.cycles.sampling_pattern = 'TABULATED_SOBOL'
scene.cycles.use_adaptive_sampling = False
scene.cycles.use_light_tree = False
scene.cycles.blur_glossy = 0.0
scene.cycles.sample_clamp_indirect = 0.0
scene.view_settings.view_transform = 'Standard'
bpy.context.view_layer.update()

# ---- added for rendering (the .blend has no active camera and no usable light): camera, sun
cam_auto = bpy.data.cameras.new('AutoCamera')
cam_auto.lens = 50.0
cam_auto.sensor_width = 36.0
cam_auto.clip_end = 1000.0
ob_auto_camera = bpy.data.objects.new('AutoCamera', cam_auto)
scene.collection.objects.link(ob_auto_camera)
ob_auto_camera.location = (5.395, -6.98887, 4.316)
ob_auto_camera.rotation_euler = (1.09748, -7.21219e-08, 0.694738)
scene.camera = ob_auto_camera
light_auto_sun = bpy.data.lights.new('AutoSun', 'SUN')
light_auto_sun.energy = 3.0
light_auto_sun.angle = 0.0523599
ob_auto_sun = bpy.data.objects.new('AutoSun', light_auto_sun)
scene.collection.objects.link(ob_auto_sun)
ob_auto_sun.rotation_euler = (0.872665, 0.174533, 0.523599)
bpy.context.view_layer.update()
